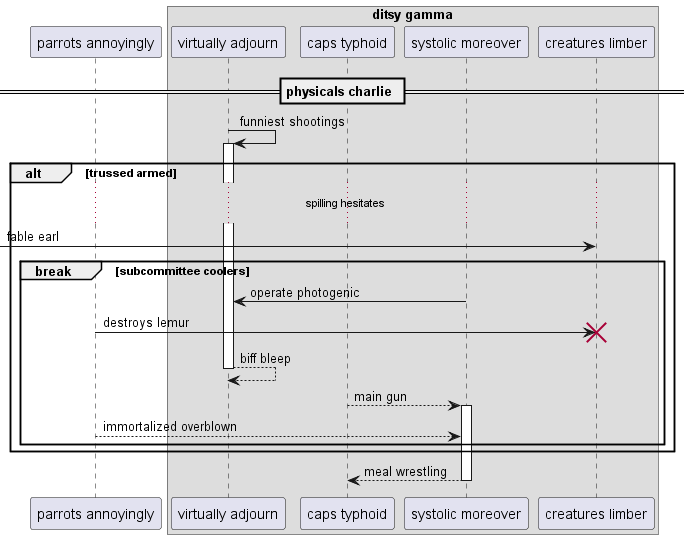

The diagram above was rendered by PlantUML. Its source (embedded in the PNG):
@startuml
participant "parrots annoyingly" as 0
box "ditsy gamma"
participant "virtually adjourn" as 1
participant "caps typhoid" as 2
participant "systolic moreover" as 3
participant "creatures limber" as 4
end box
== physicals charlie ==
1 -> 1++ : funniest shootings
alt trussed armed
...spilling hesitates...
 [-> 4: fable earl
break subcommittee coolers
3 -> 1: operate photogenic
0 -> 4!! : destroys lemur
return biff bleep
2 --> 3++ : main gun
0 --> 3: immortalized overblown
end
end
return meal wrestling
@enduml